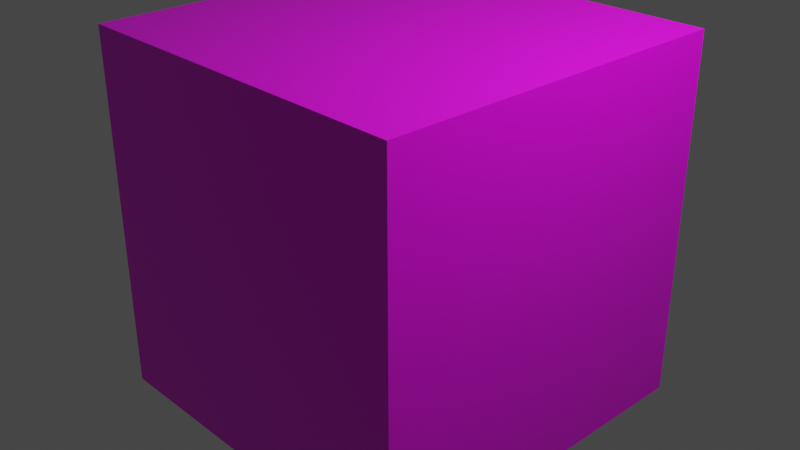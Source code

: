 # Source: Block2.blend  (saved by Blender 2.93.21; exported with 4.5.12 LTS)
import bpy
from mathutils import Matrix  # noqa: F401  (used for matrix-valued properties, if any)

bpy.ops.wm.read_factory_settings(use_empty=True)
scene = bpy.context.scene
scene.name = 'Scene'

# ---- collections
col_collection = bpy.data.collections.new('Collection'); scene.collection.children.link(col_collection)

# ---- images (referenced by path relative to the original .blend; pixels are not part of the script)
import os
ASSET_DIR = os.environ.get("B2B_ASSET_DIR", "")  # directory of the original .blend (textures are referenced by path, not embedded)
HERE = os.path.dirname(os.path.abspath(__file__))  # packed textures are extracted next to this script under _unpacked/

def load_image(name, relpath, width, height, colorspace="sRGB"):
    """Load a texture the original file referenced (path relative to the .blend, or extracted next to this script)."""
    p = next((c for c in (os.path.join(HERE, relpath), os.path.join(ASSET_DIR, relpath)) if relpath and os.path.exists(c)), "")
    if p:
        img = bpy.data.images.load(p, check_existing=True)
        img.name = name
    else:  # same state as the original file: an image datablock whose file is absent (Cycles renders it pink)
        img = bpy.data.images.new(name, width, height)
        img.source = "FILE"
        img.filepath = "//" + (relpath or name)
    img.colorspace_settings.name = colorspace
    return img
img_ruzzi64_32x_png = load_image('ruzzi64-32x.png', 'ruzzi64-32x.png', 1024, 1024, 'sRGB')

# ---- materials (node trees are filled in below, after node groups)
mat_material = bpy.data.materials.new('Material')
mat_material.alpha_threshold = 0.0
mat_material.use_transparent_shadow = False
mat_material.line_color = (0.0, 0.0, 0.0, 1.0)

# ---- material node trees
mat_material.use_nodes = True; mat_material.node_tree.nodes.clear()
_N = mat_material.node_tree.nodes; _L = mat_material.node_tree.links
n0 = _N.new('ShaderNodeOutputMaterial'); n0.name = 'Material Output'; n0.location = (300, 300)
n1 = _N.new('ShaderNodeBsdfPrincipled'); n1.name = 'Principled BSDF'; n1.location = (10, 300)
n1.distribution = 'GGX'
n1.subsurface_method = 'BURLEY'
n1.inputs[2].default_value = 0.4
n1.inputs[3].default_value = 1.45
n1.inputs[27].default_value = (0.0, 0.0, 0.0, 1.0)
n1.inputs[28].default_value = 1.0
n2 = _N.new('ShaderNodeTexImage'); n2.name = 'Image Texture'; n2.location = (-280, 270)
n2.image = img_ruzzi64_32x_png
_L.new(n1.outputs[0], n0.inputs[0])
_L.new(n2.outputs[0], n1.inputs[0])
n0.is_active_output = True

# ---- world
world_world = bpy.data.worlds.new('World'); scene.world = world_world
world_world.use_nodes = True; world_world.node_tree.nodes.clear()
_N = world_world.node_tree.nodes; _L = world_world.node_tree.links
n0 = _N.new('ShaderNodeOutputWorld'); n0.name = 'World Output'; n0.location = (300, 300)
n1 = _N.new('ShaderNodeBackground'); n1.name = 'Background'; n1.location = (10, 300)
n1.inputs[0].default_value = (0.05088, 0.05088, 0.05088, 1.0)
_L.new(n1.outputs[0], n0.inputs[0])
n0.is_active_output = True
world_world.color = (0.05088, 0.05088, 0.05088)
world_world.use_sun_shadow = False
world_world.sun_shadow_jitter_overblur = 0.0

# ---- cameras
cam_camera = bpy.data.cameras.new('Camera')
cam_camera.clip_end = 100.0
cam_camera.ortho_scale = 7.314

# ---- lights
light_light = bpy.data.lights.new('Light', 'POINT')
light_light.transmission_factor = 0.0
light_light.energy = 1000.0
light_light.shadow_soft_size = 0.1
light_light.shadow_maximum_resolution = 0.006
light_light.use_absolute_resolution = True

# ---- meshes
me_cube = bpy.data.meshes.new('Cube')
me_cube.from_pydata([(1.0, 1.0, 1.0), (1.0, 1.0, -1.0), (1.0, -1.0, 1.0), (1.0, -1.0, -1.0), (-1.0, 1.0, 1.0), (-1.0, 1.0, -1.0), (-1.0, -1.0, 1.0), (-1.0, -1.0, -1.0)], [], [(0, 4, 6, 2), (3, 2, 6, 7), (7, 6, 4, 5), (5, 1, 3, 7), (1, 0, 2, 3), (5, 4, 0, 1)])
_uv = me_cube.uv_layers.new(name='UVMap')
_uv.uv.foreach_set('vector', [0.8525, 0.5312, 0.8525, 0.5312, 0.8525, 0.5312, 0.8525, 0.5312, 0.8525, 0.5312, 0.8525, 0.5312, 0.8525, 0.5312, 0.8525, 0.5312, 0.8525, 0.5313, 0.8525, 0.5313, 0.8525, 0.5313, 0.8525, 0.5313, 0.8526, 0.5312, 0.8525, 0.5312, 0.8525, 0.5312, 0.8526, 0.5312, 0.8525, 0.5312, 0.8525, 0.5312, 0.8525, 0.5312, 0.8525, 0.5312, 0.8525, 0.5313, 0.8525, 0.5313, 0.8525, 0.5312, 0.8525, 0.5312])
me_cube.materials.append(mat_material)
me_cube.use_remesh_preserve_volume = False
me_cube.use_remesh_preserve_attributes = False
me_cube.use_mirror_vertex_groups = False
me_cube.update()

# ---- objects
ob_cube = bpy.data.objects.new('Cube', me_cube)
ob_light = bpy.data.objects.new('Light', light_light)
ob_camera = bpy.data.objects.new('Camera', cam_camera)

# ---- transforms, parenting, visibility, modifiers, constraints
ob_cube.location = (0.0, 0.0, 0.0)
ob_cube.scale = (2.0, 2.0, 2.0)
ob_cube.lock_rotations_4d = False
ob_cube.empty_display_type = 'ARROWS'
ob_cube.lineart.crease_threshold = 0.0
ob_light.location = (4.076, 1.005, 5.904)
ob_light.rotation_euler = (0.6503, 0.05522, 1.866)
ob_light.lock_rotations_4d = False
ob_light.empty_display_type = 'ARROWS'
ob_light.color = (0.0, 0.0, 0.0, 0.0)
ob_light.lineart.crease_threshold = 0.0
ob_camera.location = (7.359, -6.926, 4.958)
ob_camera.rotation_euler = (1.109, 0.0, 0.8149)
ob_camera.lock_rotations_4d = False
ob_camera.empty_display_type = 'ARROWS'
ob_camera.color = (0.0, 0.0, 0.0, 0.0)
ob_camera.display_type = 'WIRE'
ob_camera.lineart.crease_threshold = 0.0

# ---- collection membership
col_collection.objects.link(ob_cube)
col_collection.objects.link(ob_light)
col_collection.objects.link(ob_camera)

# ---- scene / render settings (as saved in the file)
scene.camera = ob_camera
scene.frame_start = 1; scene.frame_end = 250; scene.frame_set(1)
scene.render.engine = 'BLENDER_EEVEE_NEXT'
scene.cycles.use_denoising = False
scene.cycles.samples = 128
scene.cycles.sampling_pattern = 'TABULATED_SOBOL'
scene.cycles.use_adaptive_sampling = False
scene.cycles.use_light_tree = False
scene.view_settings.view_transform = 'Filmic'
bpy.context.view_layer.update()
